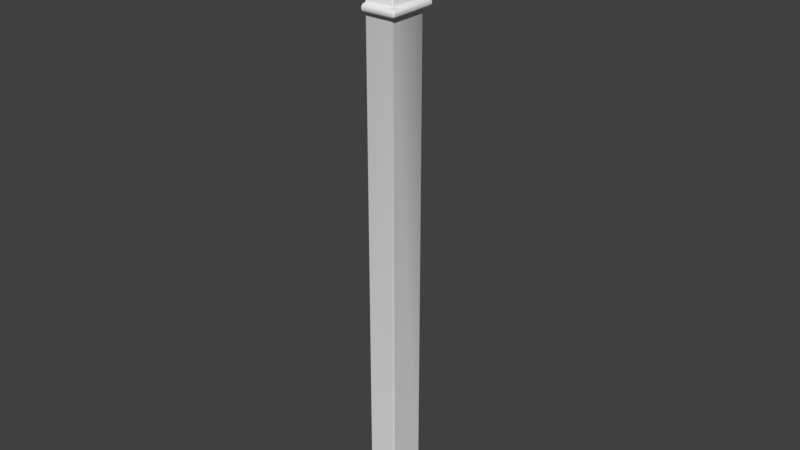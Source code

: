 # Source: Column_small.blend  (saved by Blender 2.79.1; exported with 4.5.12 LTS)
import bpy
from mathutils import Matrix  # noqa: F401  (used for matrix-valued properties, if any)

bpy.ops.wm.read_factory_settings(use_empty=True)
scene = bpy.context.scene
scene.name = 'Scene'

# ---- collections
col_collection_3 = bpy.data.collections.new('Collection 3'); scene.collection.children.link(col_collection_3)

# ---- materials (node trees are filled in below, after node groups)
mat_material_test = bpy.data.materials.new('Material_test')

# ---- node groups
ng_auto_smooth = bpy.data.node_groups.new('Auto Smooth', 'GeometryNodeTree')
_s = ng_auto_smooth.interface.new_socket(name='Geometry', in_out='OUTPUT', socket_type='NodeSocketGeometry')
_s = ng_auto_smooth.interface.new_socket(name='Geometry', in_out='INPUT', socket_type='NodeSocketGeometry')
_s = ng_auto_smooth.interface.new_socket(name='Angle', in_out='INPUT', socket_type='NodeSocketFloat')
_s.subtype = 'ANGLE'
_s.min_value = 0.0
_s.max_value = 3.142
ng_auto_smooth.is_modifier = True
_N = ng_auto_smooth.nodes; _L = ng_auto_smooth.links
n0 = _N.new('NodeGroupOutput'); n0.name = 'Group Output'; n0.location = (480, -100)
n1 = _N.new('NodeGroupInput'); n1.name = 'Group Input'; n1.location = (-420, -300)
n2 = _N.new('NodeGroupInput'); n2.name = 'Group Input.001'; n2.location = (-60, -100)
n3 = _N.new('GeometryNodeSetShadeSmooth'); n3.name = 'Set Shade Smooth'; n3.location = (120, -100)
n3.domain = 'EDGE'
n4 = _N.new('GeometryNodeSetShadeSmooth'); n4.name = 'Set Shade Smooth.001'; n4.location = (300, -100)
n5 = _N.new('GeometryNodeInputMeshEdgeAngle'); n5.name = 'Edge Angle'; n5.location = (-420, -220)
n6 = _N.new('GeometryNodeInputEdgeSmooth'); n6.name = 'Is Edge Smooth'; n6.location = (-60, -160)
n7 = _N.new('GeometryNodeInputShadeSmooth'); n7.name = 'Is Face Smooth'; n7.location = (-240, -340)
n8 = _N.new('FunctionNodeBooleanMath'); n8.name = 'Boolean Math'; n8.location = (-60, -220)
n9 = _N.new('FunctionNodeCompare'); n9.name = 'Compare'; n9.location = (-240, -180)
n9.operation = 'LESS_EQUAL'
_L.new(n5.outputs[0], n9.inputs[0])
_L.new(n4.outputs[0], n0.inputs[0])
_L.new(n1.outputs[1], n9.inputs[1])
_L.new(n9.outputs[0], n8.inputs[0])
_L.new(n7.outputs[0], n8.inputs[1])
_L.new(n2.outputs[0], n3.inputs[0])
_L.new(n6.outputs[0], n3.inputs[1])
_L.new(n3.outputs[0], n4.inputs[0])
_L.new(n8.outputs[0], n3.inputs[2])
n0.is_active_output = True

# ---- material node trees

# ---- world
world_world = bpy.data.worlds.new('World'); scene.world = world_world
world_world.color = (0.05088, 0.05088, 0.05088)
world_world.use_sun_shadow = False
world_world.sun_shadow_jitter_overblur = 0.0
world_world.cycles.sampling_method = 'MANUAL'

# ---- meshes
me_column_small = bpy.data.meshes.new('Column_small')
me_column_small.from_pydata([(-0.1153, 0.09787, -1.654), (-0.1153, -0.09787, -1.655), (-0.1153, 0.1289, 1.389), (0.02719, 0.09787, -1.654), (0.02719, -0.09788, -1.655), (0.08276, -0.1289, 1.388), (-0.1153, -0.09787, 0.8864), (-0.1153, 0.09787, 0.8872), (0.02719, -0.09788, 0.8864), (0.02719, 0.09787, 0.8872), (-0.1153, -0.09787, 1.199), (-0.1153, 0.09787, 1.2), (0.02719, 0.09787, 1.2), (-0.1153, -0.1289, 1.388), (0.08276, 0.1289, 1.389), (-0.1153, -0.09787, 0.8478), (-0.1153, 0.09787, 0.8485), (0.02719, 0.09787, 0.8485), (0.02719, -0.09788, 0.8478), (-0.1153, -0.1105, 0.8478), (-0.1153, -0.1247, 0.862), (-0.1153, -0.1206, 0.8519), (-0.1153, -0.1247, 0.8722), (-0.1153, -0.1105, 0.8864), (-0.1153, -0.1206, 0.8823), (0.05536, -0.1248, 0.862), (0.04041, -0.1105, 0.8478), (0.05097, -0.1206, 0.8519), (0.05538, -0.1247, 0.8722), (0.04045, -0.1105, 0.8864), (0.05102, -0.1206, 0.8823), (-0.1153, 0.1105, 0.8872), (-0.1153, 0.1247, 0.873), (-0.1153, 0.1206, 0.883), (0.04039, 0.1105, 0.8872), (0.05536, 0.1248, 0.873), (0.05096, 0.1206, 0.883), (-0.1153, 0.1247, 0.8628), (-0.1153, 0.1105, 0.8485), (-0.1153, 0.1206, 0.8527), (0.04048, 0.1105, 0.8485), (0.05538, 0.1247, 0.8628), (0.05103, 0.1206, 0.8527), (-0.1153, -0.1289, 1.353), (-0.1153, -0.1075, 1.206), (-0.1153, -0.1161, 1.228), (-0.1153, -0.123, 1.262), (-0.1153, -0.1274, 1.305), (-0.1153, 0.1289, 1.355), (-0.1153, 0.1274, 1.307), (-0.1153, 0.123, 1.264), (-0.1153, 0.1161, 1.23), (-0.1153, 0.1075, 1.208), (0.08276, 0.1289, 1.355), (0.08004, 0.1274, 1.307), (0.07215, 0.123, 1.264), (0.05985, 0.1161, 1.23), (0.04436, 0.1075, 1.208), (0.08276, -0.1289, 1.353), (0.02719, -0.09788, 1.199), (0.08004, -0.1274, 1.305), (0.07215, -0.123, 1.262), (0.05985, -0.1161, 1.228), (0.04436, -0.1075, 1.206)], [], [(11, 12, 9, 7), (9, 34, 31, 7), (16, 17, 3, 0), (13, 5, 14, 2), (41, 35, 28, 25), (6, 8, 59, 10), (9, 12, 59, 8), (53, 14, 5, 58), (2, 14, 53, 48), (63, 59, 12, 57), (3, 17, 18, 4), (6, 23, 29, 8), (1, 4, 18, 15), (18, 26, 19, 15), (8, 29, 34, 9), (32, 35, 41, 37), (20, 25, 28, 22), (17, 40, 26, 18), (16, 38, 40, 17), (31, 34, 36, 33), (33, 36, 35, 32), (22, 28, 30, 24), (24, 30, 29, 23), (28, 35, 36, 30), (30, 36, 34, 29), (26, 40, 42, 27), (27, 42, 41, 25), (37, 41, 42, 39), (39, 42, 40, 38), (19, 26, 27, 21), (21, 27, 25, 20), (48, 53, 54, 49), (49, 54, 55, 50), (50, 55, 56, 51), (51, 56, 57, 52), (52, 57, 12, 11), (60, 54, 53, 58), (10, 59, 63, 44), (44, 63, 62, 45), (45, 62, 61, 46), (46, 61, 60, 47), (47, 60, 58, 43), (43, 58, 5, 13), (62, 63, 57, 56), (61, 62, 56, 55), (60, 61, 55, 54)])
me_column_small.polygons.foreach_set('use_smooth', [True] * 46)
_k = set([(3, 17), (4, 18), (5, 58), (8, 29), (8, 59), (9, 12), (9, 34), (10, 59), (11, 12), (12, 57), (12, 59), (14, 53), (17, 40), (18, 26), (25, 27), (25, 28), (26, 27), (28, 30), (29, 30), (34, 36), (35, 36), (35, 41), (40, 42), (41, 42), (53, 54), (54, 55), (55, 56), (56, 57), (58, 60), (59, 63), (60, 61), (61, 62), (62, 63)])
me_column_small.attributes.new('sharp_edge', 'BOOLEAN', 'EDGE').data.foreach_set('value', [ (min(e.vertices), max(e.vertices)) in _k for e in me_column_small.edges])
_ca = me_column_small.color_attributes.new('Col', 'BYTE_COLOR', 'CORNER')
_ca.data.foreach_set('color', [1.0, 1.0, 1.0, 1.0, 1.0, 1.0, 1.0, 1.0, 1.0, 1.0, 1.0, 1.0, 1.0, 1.0, 1.0, 1.0, 1.0, 1.0, 1.0, 1.0, 1.0, 1.0, 1.0, 1.0, 1.0, 1.0, 1.0, 1.0, 1.0, 1.0, 1.0, 1.0, 1.0, 1.0, 1.0, 1.0, 1.0, 1.0, 1.0, 1.0, 1.0, 1.0, 1.0, 1.0, 1.0, 1.0, 1.0, 1.0, 1.0, 1.0, 1.0, 1.0, 1.0, 1.0, 1.0, 1.0, 1.0, 1.0, 1.0, 1.0, 1.0, 1.0, 1.0, 1.0, 1.0, 1.0, 1.0, 1.0, 1.0, 1.0, 1.0, 1.0, 1.0, 1.0, 1.0, 1.0, 1.0, 1.0, 1.0, 1.0, 1.0, 1.0, 1.0, 1.0, 1.0, 1.0, 1.0, 1.0, 1.0, 1.0, 1.0, 1.0, 1.0, 1.0, 1.0, 1.0, 1.0, 1.0, 1.0, 1.0, 1.0, 1.0, 1.0, 1.0, 1.0, 1.0, 1.0, 1.0, 1.0, 1.0, 1.0, 1.0, 1.0, 1.0, 1.0, 1.0, 1.0, 1.0, 1.0, 1.0, 1.0, 1.0, 1.0, 1.0, 1.0, 1.0, 1.0, 1.0, 1.0, 1.0, 1.0, 1.0, 1.0, 1.0, 1.0, 1.0, 1.0, 1.0, 1.0, 1.0, 1.0, 1.0, 1.0, 1.0, 1.0, 1.0, 1.0, 1.0, 1.0, 1.0, 1.0, 1.0, 1.0, 1.0, 1.0, 1.0, 1.0, 1.0, 1.0, 1.0, 1.0, 1.0, 1.0, 1.0, 1.0, 1.0, 1.0, 1.0, 1.0, 1.0, 1.0, 1.0, 1.0, 1.0, 1.0, 1.0, 1.0, 1.0, 1.0, 1.0, 1.0, 1.0, 1.0, 1.0, 1.0, 1.0, 1.0, 1.0, 1.0, 1.0, 1.0, 1.0, 1.0, 1.0, 1.0, 1.0, 1.0, 1.0, 1.0, 1.0, 1.0, 1.0, 1.0, 1.0, 1.0, 1.0, 1.0, 1.0, 1.0, 1.0, 1.0, 1.0, 1.0, 1.0, 1.0, 1.0, 1.0, 1.0, 1.0, 1.0, 1.0, 1.0, 1.0, 1.0, 1.0, 1.0, 1.0, 1.0, 1.0, 1.0, 1.0, 1.0, 1.0, 1.0, 1.0, 1.0, 1.0, 1.0, 1.0, 1.0, 1.0, 1.0, 1.0, 1.0, 1.0, 1.0, 1.0, 1.0, 1.0, 1.0, 1.0, 1.0, 1.0, 1.0, 1.0, 1.0, 1.0, 1.0, 1.0, 1.0, 1.0, 1.0, 1.0, 1.0, 1.0, 1.0, 1.0, 1.0, 1.0, 1.0, 1.0, 1.0, 1.0, 1.0, 1.0, 1.0, 1.0, 1.0, 1.0, 1.0, 1.0, 1.0, 1.0, 1.0, 1.0, 1.0, 1.0, 1.0, 1.0, 1.0, 1.0, 1.0, 1.0, 1.0, 1.0, 1.0, 1.0, 1.0, 1.0, 1.0, 1.0, 1.0, 1.0, 1.0, 1.0, 1.0, 1.0, 1.0, 1.0, 1.0, 1.0, 1.0, 1.0, 1.0, 1.0, 1.0, 1.0, 1.0, 1.0, 1.0, 1.0, 1.0, 1.0, 1.0, 1.0, 1.0, 1.0, 1.0, 1.0, 1.0, 1.0, 1.0, 1.0, 1.0, 1.0, 1.0, 1.0, 1.0, 1.0, 1.0, 1.0, 1.0, 1.0, 1.0, 1.0, 1.0, 1.0, 1.0, 1.0, 1.0, 1.0, 1.0, 1.0, 1.0, 1.0, 1.0, 1.0, 1.0, 1.0, 1.0, 1.0, 1.0, 1.0, 1.0, 1.0, 1.0, 1.0, 1.0, 1.0, 1.0, 1.0, 1.0, 1.0, 1.0, 1.0, 1.0, 1.0, 1.0, 1.0, 1.0, 1.0, 1.0, 1.0, 1.0, 1.0, 1.0, 1.0, 1.0, 1.0, 1.0, 1.0, 1.0, 1.0, 1.0, 1.0, 1.0, 1.0, 1.0, 1.0, 1.0, 1.0, 1.0, 1.0, 1.0, 1.0, 1.0, 1.0, 1.0, 1.0, 1.0, 1.0, 1.0, 1.0, 1.0, 1.0, 1.0, 1.0, 1.0, 1.0, 1.0, 1.0, 1.0, 1.0, 1.0, 1.0, 1.0, 1.0, 1.0, 1.0, 1.0, 1.0, 1.0, 1.0, 1.0, 1.0, 1.0, 1.0, 1.0, 1.0, 1.0, 1.0, 1.0, 1.0, 1.0, 1.0, 1.0, 1.0, 1.0, 1.0, 1.0, 1.0, 1.0, 1.0, 1.0, 1.0, 1.0, 1.0, 1.0, 1.0, 1.0, 1.0, 1.0, 1.0, 1.0, 1.0, 1.0, 1.0, 1.0, 1.0, 1.0, 1.0, 1.0, 1.0, 1.0, 1.0, 1.0, 1.0, 1.0, 1.0, 1.0, 1.0, 1.0, 1.0, 1.0, 1.0, 1.0, 1.0, 1.0, 1.0, 1.0, 1.0, 1.0, 1.0, 1.0, 1.0, 1.0, 1.0, 1.0, 1.0, 1.0, 1.0, 1.0, 1.0, 1.0, 1.0, 1.0, 1.0, 1.0, 1.0, 1.0, 1.0, 1.0, 1.0, 1.0, 1.0, 1.0, 1.0, 1.0, 1.0, 1.0, 1.0, 1.0, 1.0, 1.0, 1.0, 1.0, 1.0, 1.0, 1.0, 1.0, 1.0, 1.0, 1.0, 1.0, 1.0, 1.0, 1.0, 1.0, 1.0, 1.0, 1.0, 1.0, 1.0, 1.0, 1.0, 1.0, 1.0, 1.0, 1.0, 1.0, 1.0, 1.0, 1.0, 1.0, 1.0, 1.0, 1.0, 1.0, 1.0, 1.0, 1.0, 1.0, 1.0, 1.0, 1.0, 1.0, 1.0, 1.0, 1.0, 1.0, 1.0, 1.0, 1.0, 1.0, 1.0, 1.0, 1.0, 1.0, 1.0, 1.0, 1.0, 1.0, 1.0, 1.0, 1.0, 1.0, 1.0, 1.0, 1.0, 1.0, 1.0, 1.0, 1.0, 1.0, 1.0, 1.0, 1.0, 1.0, 1.0, 1.0, 1.0, 1.0, 1.0, 1.0, 1.0, 1.0, 1.0, 1.0, 1.0, 1.0, 1.0, 1.0, 1.0, 1.0, 1.0, 1.0, 1.0, 1.0, 1.0, 1.0, 1.0, 1.0, 1.0, 1.0, 1.0, 1.0, 1.0, 1.0, 1.0, 1.0, 1.0, 1.0, 1.0, 1.0, 1.0, 1.0, 1.0, 1.0, 1.0, 1.0, 1.0, 1.0, 1.0, 1.0, 1.0, 1.0, 1.0, 1.0, 1.0, 1.0, 1.0, 1.0, 1.0, 1.0, 1.0, 1.0, 1.0, 1.0, 1.0, 1.0, 1.0, 1.0, 1.0, 1.0, 1.0, 1.0, 1.0, 1.0, 1.0, 1.0, 1.0, 1.0, 1.0, 1.0, 1.0, 1.0, 1.0, 1.0, 1.0, 1.0, 1.0, 1.0, 1.0, 1.0, 1.0, 1.0, 1.0, 1.0, 1.0, 1.0, 1.0, 1.0, 1.0, 1.0, 1.0, 1.0, 1.0, 1.0, 1.0, 1.0, 1.0, 1.0, 1.0, 1.0, 1.0, 1.0, 1.0, 1.0, 1.0, 1.0, 1.0, 1.0, 1.0, 1.0, 1.0, 1.0, 1.0, 1.0, 1.0, 1.0, 1.0, 1.0, 1.0, 1.0, 1.0, 1.0, 1.0, 1.0, 1.0, 1.0, 1.0, 1.0, 1.0, 1.0, 1.0, 1.0])
me_column_small.materials.append(mat_material_test)
me_column_small.use_remesh_preserve_volume = False
me_column_small.use_remesh_preserve_attributes = False
me_column_small.use_mirror_vertex_groups = False
me_column_small.update()

# ---- objects
ob_column_small_01 = bpy.data.objects.new('Column_small_01', me_column_small)

# ---- transforms, parenting, visibility, modifiers, constraints
ob_column_small_01.location = (0.0, 0.0, 0.0)
ob_column_small_01.lineart.crease_threshold = 0.0
_m = ob_column_small_01.modifiers.new('Bevel', 'BEVEL')
_m.width = 0.0188
_m.width_pct = 0.0188
_m.segments = 2
_m.spread = 0.0
_m = ob_column_small_01.modifiers.new('Auto Smooth', 'NODES')
_m.node_group = ng_auto_smooth
_gi = [s.identifier for s in ng_auto_smooth.interface.items_tree if s.item_type == 'SOCKET' and s.in_out == 'INPUT']
_m[_gi[1]] = 0.7854  # Angle

# ---- collection membership
col_collection_3.objects.link(ob_column_small_01)

# ---- scene / render settings (as saved in the file)
scene.frame_start = 0; scene.frame_end = 250; scene.frame_set(3)
scene.render.engine = 'CYCLES'
scene.render.resolution_percentage = 50
scene.render.dither_intensity = 0.0
scene.cycles.use_denoising = False
scene.cycles.samples = 128
scene.cycles.sampling_pattern = 'TABULATED_SOBOL'
scene.cycles.use_adaptive_sampling = False
scene.cycles.use_light_tree = False
scene.view_settings.view_transform = 'Standard'
bpy.context.view_layer.update()

# ---- added for rendering (the .blend has no active camera and no usable light): camera, sun
cam_auto = bpy.data.cameras.new('AutoCamera')
cam_auto.lens = 50.0
cam_auto.sensor_width = 36.0
cam_auto.clip_end = 1000.0
ob_auto_camera = bpy.data.objects.new('AutoCamera', cam_auto)
scene.collection.objects.link(ob_auto_camera)
ob_auto_camera.location = (2.81545, -3.39805, 2.13244)
ob_auto_camera.rotation_euler = (1.09748, -7.21219e-08, 0.694738)
scene.camera = ob_auto_camera
light_auto_sun = bpy.data.lights.new('AutoSun', 'SUN')
light_auto_sun.energy = 3.0
light_auto_sun.angle = 0.0523599
ob_auto_sun = bpy.data.objects.new('AutoSun', light_auto_sun)
scene.collection.objects.link(ob_auto_sun)
ob_auto_sun.rotation_euler = (0.872665, 0.174533, 0.523599)
bpy.context.view_layer.update()
